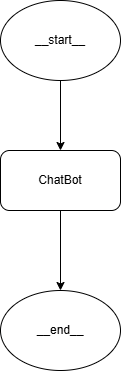

The diagram above was exported from draw.io. Its source (the exported page's mxGraphModel, read from the mxfile embedded in the PNG):
<mxGraphModel dx="1434" dy="778" grid="1" gridSize="10" guides="1" tooltips="1" connect="1" arrows="1" fold="1" page="1" pageScale="1" pageWidth="827" pageHeight="1169" math="0" shadow="0">
  <root>
    <mxCell id="0" />
    <mxCell id="1" parent="0" />
    <mxCell id="7tO1t0f6D2d6-DUnDnXP-5" style="edgeStyle=orthogonalEdgeStyle;rounded=0;orthogonalLoop=1;jettySize=auto;html=1;entryX=0.5;entryY=0;entryDx=0;entryDy=0;" edge="1" parent="1" source="7tO1t0f6D2d6-DUnDnXP-1" target="7tO1t0f6D2d6-DUnDnXP-4">
      <mxGeometry relative="1" as="geometry" />
    </mxCell>
    <mxCell id="7tO1t0f6D2d6-DUnDnXP-1" value="ChatBot" style="rounded=1;whiteSpace=wrap;html=1;" vertex="1" parent="1">
      <mxGeometry x="380" y="320" width="120" height="60" as="geometry" />
    </mxCell>
    <mxCell id="7tO1t0f6D2d6-DUnDnXP-3" style="edgeStyle=orthogonalEdgeStyle;rounded=0;orthogonalLoop=1;jettySize=auto;html=1;" edge="1" parent="1" source="7tO1t0f6D2d6-DUnDnXP-2" target="7tO1t0f6D2d6-DUnDnXP-1">
      <mxGeometry relative="1" as="geometry" />
    </mxCell>
    <mxCell id="7tO1t0f6D2d6-DUnDnXP-2" value="__start__" style="ellipse;whiteSpace=wrap;html=1;" vertex="1" parent="1">
      <mxGeometry x="380" y="170" width="120" height="80" as="geometry" />
    </mxCell>
    <mxCell id="7tO1t0f6D2d6-DUnDnXP-4" value="__end__" style="ellipse;whiteSpace=wrap;html=1;" vertex="1" parent="1">
      <mxGeometry x="380" y="460" width="120" height="80" as="geometry" />
    </mxCell>
  </root>
</mxGraphModel>